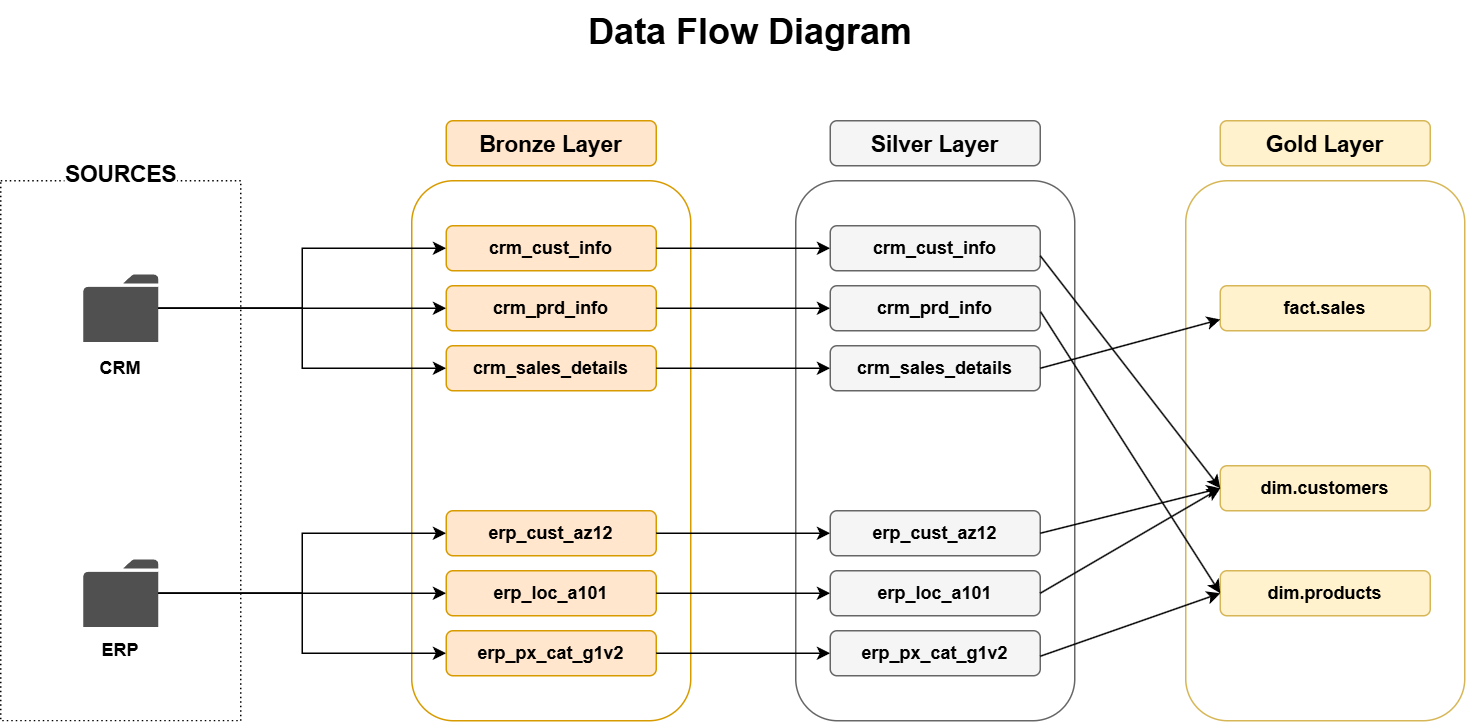

The diagram above was exported from draw.io. Its source (the exported page's mxGraphModel, read from the mxfile embedded in the PNG):
<mxGraphModel dx="1042" dy="626" grid="1" gridSize="10" guides="1" tooltips="1" connect="1" arrows="1" fold="1" page="1" pageScale="1" pageWidth="827" pageHeight="1169" math="0" shadow="0">
  <root>
    <mxCell id="0" />
    <mxCell id="1" parent="0" />
    <mxCell id="4rgqtGH5KOfHT18vhw4i-1" value="" style="rounded=1;whiteSpace=wrap;html=1;fillColor=none;strokeColor=#d6b656;" parent="1" vertex="1">
      <mxGeometry x="850" y="150" width="186" height="360" as="geometry" />
    </mxCell>
    <mxCell id="AERCBBfbCmpr6GJHYrB0-1" value="" style="rounded=0;whiteSpace=wrap;html=1;dashed=1;dashPattern=1 2;gradientColor=none;fillColor=none;" parent="1" vertex="1">
      <mxGeometry x="60" y="150" width="160" height="360" as="geometry" />
    </mxCell>
    <mxCell id="AERCBBfbCmpr6GJHYrB0-2" value="" style="sketch=0;pointerEvents=1;shadow=0;dashed=0;html=1;strokeColor=none;fillColor=#505050;labelPosition=center;verticalLabelPosition=bottom;verticalAlign=top;outlineConnect=0;align=center;shape=mxgraph.office.concepts.folder;" parent="1" vertex="1">
      <mxGeometry x="115" y="212.5" width="50" height="45" as="geometry" />
    </mxCell>
    <mxCell id="AERCBBfbCmpr6GJHYrB0-3" value="" style="sketch=0;pointerEvents=1;shadow=0;dashed=0;html=1;strokeColor=none;fillColor=#505050;labelPosition=center;verticalLabelPosition=bottom;verticalAlign=top;outlineConnect=0;align=center;shape=mxgraph.office.concepts.folder;" parent="1" vertex="1">
      <mxGeometry x="115" y="402.5" width="50" height="45" as="geometry" />
    </mxCell>
    <mxCell id="AERCBBfbCmpr6GJHYrB0-4" value="&lt;b&gt;CRM&lt;/b&gt;" style="text;html=1;align=center;verticalAlign=middle;whiteSpace=wrap;rounded=0;" parent="1" vertex="1">
      <mxGeometry x="110" y="260" width="60" height="30" as="geometry" />
    </mxCell>
    <mxCell id="AERCBBfbCmpr6GJHYrB0-6" value="&lt;b&gt;ERP&lt;/b&gt;" style="text;html=1;align=center;verticalAlign=middle;whiteSpace=wrap;rounded=0;" parent="1" vertex="1">
      <mxGeometry x="110" y="447.5" width="60" height="30" as="geometry" />
    </mxCell>
    <mxCell id="AERCBBfbCmpr6GJHYrB0-7" value="&lt;b&gt;&lt;font style=&quot;font-size: 15px;&quot;&gt;SOURCES&lt;/font&gt;&lt;/b&gt;" style="text;html=1;align=center;verticalAlign=middle;whiteSpace=wrap;rounded=0;fillColor=default;" parent="1" vertex="1">
      <mxGeometry x="102.5" y="130" width="75" height="30" as="geometry" />
    </mxCell>
    <mxCell id="AERCBBfbCmpr6GJHYrB0-8" value="" style="rounded=1;whiteSpace=wrap;html=1;fillColor=none;strokeColor=#d79b00;glass=0;" parent="1" vertex="1">
      <mxGeometry x="334" y="150" width="186" height="360" as="geometry" />
    </mxCell>
    <mxCell id="AERCBBfbCmpr6GJHYrB0-9" value="&lt;b&gt;&lt;font style=&quot;font-size: 15px;&quot;&gt;Bronze Layer&lt;/font&gt;&lt;/b&gt;" style="text;html=1;align=center;verticalAlign=middle;whiteSpace=wrap;rounded=1;fillColor=#ffe6cc;strokeColor=#d79b00;" parent="1" vertex="1">
      <mxGeometry x="357" y="110" width="140" height="30" as="geometry" />
    </mxCell>
    <mxCell id="AERCBBfbCmpr6GJHYrB0-10" value="&lt;b&gt;crm_cust_info&lt;/b&gt;" style="text;html=1;align=center;verticalAlign=middle;whiteSpace=wrap;rounded=1;fillColor=#ffe6cc;strokeColor=#d79b00;" parent="1" vertex="1">
      <mxGeometry x="357" y="180" width="140" height="30" as="geometry" />
    </mxCell>
    <mxCell id="AERCBBfbCmpr6GJHYrB0-11" value="&lt;b&gt;crm_prd_info&lt;/b&gt;" style="text;html=1;align=center;verticalAlign=middle;whiteSpace=wrap;rounded=1;fillColor=#ffe6cc;strokeColor=#d79b00;" parent="1" vertex="1">
      <mxGeometry x="357" y="220" width="140" height="30" as="geometry" />
    </mxCell>
    <mxCell id="AERCBBfbCmpr6GJHYrB0-12" value="&lt;b&gt;crm_sales_details&lt;/b&gt;" style="text;html=1;align=center;verticalAlign=middle;whiteSpace=wrap;rounded=1;fillColor=#ffe6cc;strokeColor=#d79b00;" parent="1" vertex="1">
      <mxGeometry x="357" y="260" width="140" height="30" as="geometry" />
    </mxCell>
    <mxCell id="AERCBBfbCmpr6GJHYrB0-14" value="&lt;b&gt;erp_cust_az12&lt;/b&gt;" style="text;html=1;align=center;verticalAlign=middle;whiteSpace=wrap;rounded=1;fillColor=#ffe6cc;strokeColor=#d79b00;" parent="1" vertex="1">
      <mxGeometry x="357" y="370" width="140" height="30" as="geometry" />
    </mxCell>
    <mxCell id="AERCBBfbCmpr6GJHYrB0-15" value="&lt;b&gt;erp_loc_a101&lt;/b&gt;" style="text;html=1;align=center;verticalAlign=middle;whiteSpace=wrap;rounded=1;fillColor=#ffe6cc;strokeColor=#d79b00;" parent="1" vertex="1">
      <mxGeometry x="357" y="410" width="140" height="30" as="geometry" />
    </mxCell>
    <mxCell id="AERCBBfbCmpr6GJHYrB0-16" value="&lt;b&gt;erp_px_cat_g1v2&lt;/b&gt;" style="text;html=1;align=center;verticalAlign=middle;whiteSpace=wrap;rounded=1;fillColor=#ffe6cc;strokeColor=#d79b00;" parent="1" vertex="1">
      <mxGeometry x="357" y="450" width="140" height="30" as="geometry" />
    </mxCell>
    <mxCell id="5-OpwMN2SvT8DdF9AcQ4-3" value="" style="rounded=1;whiteSpace=wrap;html=1;fillColor=none;strokeColor=#666666;fontColor=#333333;" parent="1" vertex="1">
      <mxGeometry x="590" y="150" width="186" height="360" as="geometry" />
    </mxCell>
    <mxCell id="5-OpwMN2SvT8DdF9AcQ4-4" value="&lt;b&gt;&lt;font style=&quot;font-size: 15px; color: rgb(0, 0, 0);&quot;&gt;Silver Layer&lt;/font&gt;&lt;/b&gt;" style="text;html=1;align=center;verticalAlign=middle;whiteSpace=wrap;rounded=1;fillColor=#f5f5f5;strokeColor=#666666;fontColor=#333333;" parent="1" vertex="1">
      <mxGeometry x="613" y="110" width="140" height="30" as="geometry" />
    </mxCell>
    <mxCell id="5-OpwMN2SvT8DdF9AcQ4-5" value="&lt;b&gt;&lt;font style=&quot;color: rgb(0, 0, 0);&quot;&gt;crm_cust_info&lt;/font&gt;&lt;/b&gt;" style="text;html=1;align=center;verticalAlign=middle;whiteSpace=wrap;rounded=1;fillColor=#f5f5f5;strokeColor=#666666;fontColor=#333333;" parent="1" vertex="1">
      <mxGeometry x="613" y="180" width="140" height="30" as="geometry" />
    </mxCell>
    <mxCell id="5-OpwMN2SvT8DdF9AcQ4-6" value="&lt;b&gt;&lt;font style=&quot;color: rgb(0, 0, 0);&quot;&gt;crm_prd_info&lt;/font&gt;&lt;/b&gt;" style="text;html=1;align=center;verticalAlign=middle;whiteSpace=wrap;rounded=1;fillColor=#f5f5f5;strokeColor=#666666;fontColor=#333333;" parent="1" vertex="1">
      <mxGeometry x="613" y="220" width="140" height="30" as="geometry" />
    </mxCell>
    <mxCell id="5-OpwMN2SvT8DdF9AcQ4-7" value="&lt;b&gt;&lt;font style=&quot;color: rgb(0, 0, 0);&quot;&gt;crm_sales_details&lt;/font&gt;&lt;/b&gt;" style="text;html=1;align=center;verticalAlign=middle;whiteSpace=wrap;rounded=1;fillColor=#f5f5f5;strokeColor=#666666;fontColor=#333333;" parent="1" vertex="1">
      <mxGeometry x="613" y="260" width="140" height="30" as="geometry" />
    </mxCell>
    <mxCell id="5-OpwMN2SvT8DdF9AcQ4-8" value="&lt;b&gt;&lt;font style=&quot;color: rgb(0, 0, 0);&quot;&gt;erp_cust_az12&lt;/font&gt;&lt;/b&gt;" style="text;html=1;align=center;verticalAlign=middle;whiteSpace=wrap;rounded=1;fillColor=#f5f5f5;strokeColor=#666666;fontColor=#333333;" parent="1" vertex="1">
      <mxGeometry x="613" y="370" width="140" height="30" as="geometry" />
    </mxCell>
    <mxCell id="5-OpwMN2SvT8DdF9AcQ4-9" value="&lt;b&gt;&lt;font style=&quot;color: rgb(0, 0, 0);&quot;&gt;erp_loc_a101&lt;/font&gt;&lt;/b&gt;" style="text;html=1;align=center;verticalAlign=middle;whiteSpace=wrap;rounded=1;fillColor=#f5f5f5;strokeColor=#666666;fontColor=#333333;" parent="1" vertex="1">
      <mxGeometry x="613" y="410" width="140" height="30" as="geometry" />
    </mxCell>
    <mxCell id="5-OpwMN2SvT8DdF9AcQ4-10" value="&lt;b&gt;&lt;font style=&quot;color: rgb(0, 0, 0);&quot;&gt;erp_px_cat_g1v2&lt;/font&gt;&lt;/b&gt;" style="text;html=1;align=center;verticalAlign=middle;whiteSpace=wrap;rounded=1;fillColor=#f5f5f5;strokeColor=#666666;fontColor=#333333;" parent="1" vertex="1">
      <mxGeometry x="613" y="450" width="140" height="30" as="geometry" />
    </mxCell>
    <mxCell id="4rgqtGH5KOfHT18vhw4i-2" value="&lt;span style=&quot;font-size: 15px;&quot;&gt;&lt;b&gt;Gold Layer&lt;/b&gt;&lt;/span&gt;" style="text;html=1;align=center;verticalAlign=middle;whiteSpace=wrap;rounded=1;fillColor=#fff2cc;strokeColor=#d6b656;" parent="1" vertex="1">
      <mxGeometry x="873" y="110" width="140" height="30" as="geometry" />
    </mxCell>
    <mxCell id="4rgqtGH5KOfHT18vhw4i-8" value="&lt;b&gt;fact.sales&lt;/b&gt;" style="text;html=1;align=center;verticalAlign=middle;whiteSpace=wrap;rounded=1;fillColor=#fff2cc;strokeColor=#d6b656;" parent="1" vertex="1">
      <mxGeometry x="873" y="220" width="140" height="30" as="geometry" />
    </mxCell>
    <mxCell id="4rgqtGH5KOfHT18vhw4i-10" value="&lt;b&gt;dim.customers&lt;/b&gt;" style="text;html=1;align=center;verticalAlign=middle;whiteSpace=wrap;rounded=1;fillColor=#fff2cc;strokeColor=#d6b656;" parent="1" vertex="1">
      <mxGeometry x="873" y="340" width="140" height="30" as="geometry" />
    </mxCell>
    <mxCell id="4rgqtGH5KOfHT18vhw4i-11" value="&lt;b&gt;dim.products&lt;/b&gt;" style="text;html=1;align=center;verticalAlign=middle;whiteSpace=wrap;rounded=1;fillColor=#fff2cc;strokeColor=#d6b656;" parent="1" vertex="1">
      <mxGeometry x="873" y="410" width="140" height="30" as="geometry" />
    </mxCell>
    <mxCell id="4rgqtGH5KOfHT18vhw4i-15" value="" style="endArrow=classic;html=1;rounded=0;entryX=0;entryY=0.5;entryDx=0;entryDy=0;" parent="1" target="4rgqtGH5KOfHT18vhw4i-10" edge="1">
      <mxGeometry width="50" height="50" relative="1" as="geometry">
        <mxPoint x="753" y="200" as="sourcePoint" />
        <mxPoint x="873" y="351" as="targetPoint" />
      </mxGeometry>
    </mxCell>
    <mxCell id="4rgqtGH5KOfHT18vhw4i-16" value="" style="endArrow=classic;html=1;rounded=0;exitX=1.002;exitY=0.581;exitDx=0;exitDy=0;entryX=0;entryY=0.5;entryDx=0;entryDy=0;exitPerimeter=0;" parent="1" source="5-OpwMN2SvT8DdF9AcQ4-6" target="4rgqtGH5KOfHT18vhw4i-11" edge="1">
      <mxGeometry width="50" height="50" relative="1" as="geometry">
        <mxPoint x="763" y="253" as="sourcePoint" />
        <mxPoint x="883" y="245" as="targetPoint" />
      </mxGeometry>
    </mxCell>
    <mxCell id="4rgqtGH5KOfHT18vhw4i-17" value="" style="endArrow=classic;html=1;rounded=0;exitX=1;exitY=0.5;exitDx=0;exitDy=0;entryX=0;entryY=0.75;entryDx=0;entryDy=0;" parent="1" source="5-OpwMN2SvT8DdF9AcQ4-7" target="4rgqtGH5KOfHT18vhw4i-8" edge="1">
      <mxGeometry width="50" height="50" relative="1" as="geometry">
        <mxPoint x="763" y="247" as="sourcePoint" />
        <mxPoint x="883" y="435" as="targetPoint" />
      </mxGeometry>
    </mxCell>
    <mxCell id="4rgqtGH5KOfHT18vhw4i-18" value="" style="endArrow=classic;html=1;rounded=0;exitX=1;exitY=0.5;exitDx=0;exitDy=0;entryX=0;entryY=0.5;entryDx=0;entryDy=0;" parent="1" source="5-OpwMN2SvT8DdF9AcQ4-8" target="4rgqtGH5KOfHT18vhw4i-10" edge="1">
      <mxGeometry width="50" height="50" relative="1" as="geometry">
        <mxPoint x="773" y="257" as="sourcePoint" />
        <mxPoint x="893" y="445" as="targetPoint" />
      </mxGeometry>
    </mxCell>
    <mxCell id="4rgqtGH5KOfHT18vhw4i-19" value="" style="endArrow=classic;html=1;rounded=0;exitX=1;exitY=0.5;exitDx=0;exitDy=0;entryX=0;entryY=0.5;entryDx=0;entryDy=0;" parent="1" source="5-OpwMN2SvT8DdF9AcQ4-9" target="4rgqtGH5KOfHT18vhw4i-10" edge="1">
      <mxGeometry width="50" height="50" relative="1" as="geometry">
        <mxPoint x="763" y="395" as="sourcePoint" />
        <mxPoint x="883" y="365" as="targetPoint" />
      </mxGeometry>
    </mxCell>
    <mxCell id="4rgqtGH5KOfHT18vhw4i-20" value="" style="endArrow=classic;html=1;rounded=0;exitX=1;exitY=0.5;exitDx=0;exitDy=0;entryX=0;entryY=0.5;entryDx=0;entryDy=0;" parent="1" target="4rgqtGH5KOfHT18vhw4i-11" edge="1">
      <mxGeometry width="50" height="50" relative="1" as="geometry">
        <mxPoint x="753" y="467" as="sourcePoint" />
        <mxPoint x="872" y="430" as="targetPoint" />
      </mxGeometry>
    </mxCell>
    <mxCell id="4rgqtGH5KOfHT18vhw4i-22" value="&lt;h1 style=&quot;margin-top: 0px;&quot;&gt;Data Flow Diagram&lt;br&gt;&lt;/h1&gt;" style="text;html=1;whiteSpace=wrap;overflow=hidden;rounded=0;" parent="1" vertex="1">
      <mxGeometry x="450" y="30" width="220" height="40" as="geometry" />
    </mxCell>
    <mxCell id="AERCBBfbCmpr6GJHYrB0-27" style="edgeStyle=orthogonalEdgeStyle;rounded=0;orthogonalLoop=1;jettySize=auto;html=1;" parent="1" source="AERCBBfbCmpr6GJHYrB0-3" target="AERCBBfbCmpr6GJHYrB0-15" edge="1">
      <mxGeometry relative="1" as="geometry" />
    </mxCell>
    <mxCell id="AERCBBfbCmpr6GJHYrB0-30" style="edgeStyle=orthogonalEdgeStyle;rounded=0;orthogonalLoop=1;jettySize=auto;html=1;entryX=0;entryY=0.5;entryDx=0;entryDy=0;" parent="1" source="AERCBBfbCmpr6GJHYrB0-3" target="AERCBBfbCmpr6GJHYrB0-14" edge="1">
      <mxGeometry relative="1" as="geometry" />
    </mxCell>
    <mxCell id="AERCBBfbCmpr6GJHYrB0-29" style="edgeStyle=orthogonalEdgeStyle;rounded=0;orthogonalLoop=1;jettySize=auto;html=1;entryX=0;entryY=0.5;entryDx=0;entryDy=0;" parent="1" source="AERCBBfbCmpr6GJHYrB0-3" target="AERCBBfbCmpr6GJHYrB0-16" edge="1">
      <mxGeometry relative="1" as="geometry" />
    </mxCell>
    <mxCell id="AERCBBfbCmpr6GJHYrB0-24" style="edgeStyle=orthogonalEdgeStyle;rounded=0;orthogonalLoop=1;jettySize=auto;html=1;entryX=0;entryY=0.5;entryDx=0;entryDy=0;" parent="1" source="AERCBBfbCmpr6GJHYrB0-2" target="AERCBBfbCmpr6GJHYrB0-10" edge="1">
      <mxGeometry relative="1" as="geometry" />
    </mxCell>
    <mxCell id="AERCBBfbCmpr6GJHYrB0-25" style="edgeStyle=orthogonalEdgeStyle;rounded=0;orthogonalLoop=1;jettySize=auto;html=1;entryX=0;entryY=0.5;entryDx=0;entryDy=0;" parent="1" source="AERCBBfbCmpr6GJHYrB0-2" target="AERCBBfbCmpr6GJHYrB0-12" edge="1">
      <mxGeometry relative="1" as="geometry" />
    </mxCell>
    <mxCell id="AERCBBfbCmpr6GJHYrB0-26" style="edgeStyle=orthogonalEdgeStyle;rounded=0;orthogonalLoop=1;jettySize=auto;html=1;entryX=0;entryY=0.5;entryDx=0;entryDy=0;" parent="1" source="AERCBBfbCmpr6GJHYrB0-2" target="AERCBBfbCmpr6GJHYrB0-11" edge="1">
      <mxGeometry relative="1" as="geometry" />
    </mxCell>
    <mxCell id="5-OpwMN2SvT8DdF9AcQ4-11" style="edgeStyle=orthogonalEdgeStyle;rounded=0;orthogonalLoop=1;jettySize=auto;html=1;entryX=0;entryY=0.5;entryDx=0;entryDy=0;" parent="1" source="AERCBBfbCmpr6GJHYrB0-10" target="5-OpwMN2SvT8DdF9AcQ4-5" edge="1">
      <mxGeometry relative="1" as="geometry" />
    </mxCell>
    <mxCell id="5-OpwMN2SvT8DdF9AcQ4-12" style="edgeStyle=orthogonalEdgeStyle;rounded=0;orthogonalLoop=1;jettySize=auto;html=1;entryX=0;entryY=0.5;entryDx=0;entryDy=0;" parent="1" source="AERCBBfbCmpr6GJHYrB0-11" target="5-OpwMN2SvT8DdF9AcQ4-6" edge="1">
      <mxGeometry relative="1" as="geometry" />
    </mxCell>
    <mxCell id="5-OpwMN2SvT8DdF9AcQ4-13" style="edgeStyle=orthogonalEdgeStyle;rounded=0;orthogonalLoop=1;jettySize=auto;html=1;entryX=0;entryY=0.5;entryDx=0;entryDy=0;" parent="1" source="AERCBBfbCmpr6GJHYrB0-12" target="5-OpwMN2SvT8DdF9AcQ4-7" edge="1">
      <mxGeometry relative="1" as="geometry" />
    </mxCell>
    <mxCell id="5-OpwMN2SvT8DdF9AcQ4-14" style="edgeStyle=orthogonalEdgeStyle;rounded=0;orthogonalLoop=1;jettySize=auto;html=1;entryX=0;entryY=0.5;entryDx=0;entryDy=0;" parent="1" source="AERCBBfbCmpr6GJHYrB0-14" target="5-OpwMN2SvT8DdF9AcQ4-8" edge="1">
      <mxGeometry relative="1" as="geometry" />
    </mxCell>
    <mxCell id="5-OpwMN2SvT8DdF9AcQ4-15" style="edgeStyle=orthogonalEdgeStyle;rounded=0;orthogonalLoop=1;jettySize=auto;html=1;entryX=0;entryY=0.5;entryDx=0;entryDy=0;" parent="1" source="AERCBBfbCmpr6GJHYrB0-15" target="5-OpwMN2SvT8DdF9AcQ4-9" edge="1">
      <mxGeometry relative="1" as="geometry" />
    </mxCell>
    <mxCell id="5-OpwMN2SvT8DdF9AcQ4-16" style="edgeStyle=orthogonalEdgeStyle;rounded=0;orthogonalLoop=1;jettySize=auto;html=1;entryX=0;entryY=0.5;entryDx=0;entryDy=0;" parent="1" source="AERCBBfbCmpr6GJHYrB0-16" target="5-OpwMN2SvT8DdF9AcQ4-10" edge="1">
      <mxGeometry relative="1" as="geometry" />
    </mxCell>
  </root>
</mxGraphModel>